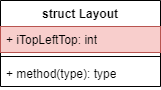

The diagram above was exported from draw.io. Its source (the exported page's mxGraphModel, read from the mxfile embedded in the PNG):
<mxGraphModel dx="177" dy="401" grid="1" gridSize="10" guides="1" tooltips="1" connect="1" arrows="1" fold="1" page="0" pageScale="1.5" pageWidth="826" pageHeight="1169" background="none" math="0" shadow="0">
  <root>
    <mxCell id="0" />
    <mxCell id="1" parent="0" />
    <mxCell id="3X55MfDizhgxICunvHnc-90" value="struct Layout" style="swimlane;fontStyle=1;align=center;verticalAlign=top;childLayout=stackLayout;horizontal=1;startSize=26;horizontalStack=0;resizeParent=1;resizeParentMax=0;resizeLast=0;collapsible=1;marginBottom=0;whiteSpace=wrap;html=1;" vertex="1" parent="1">
      <mxGeometry x="550" y="230" width="160" height="86" as="geometry">
        <mxRectangle x="550" y="230" width="120" height="30" as="alternateBounds" />
      </mxGeometry>
    </mxCell>
    <mxCell id="3X55MfDizhgxICunvHnc-91" value="+ iTopLeftTop: int" style="text;strokeColor=#b85450;fillColor=#f8cecc;align=left;verticalAlign=top;spacingLeft=4;spacingRight=4;overflow=hidden;rotatable=0;points=[[0,0.5],[1,0.5]];portConstraint=eastwest;whiteSpace=wrap;html=1;" vertex="1" parent="3X55MfDizhgxICunvHnc-90">
      <mxGeometry y="26" width="160" height="26" as="geometry" />
    </mxCell>
    <mxCell id="3X55MfDizhgxICunvHnc-92" value="" style="line;strokeWidth=1;fillColor=none;align=left;verticalAlign=middle;spacingTop=-1;spacingLeft=3;spacingRight=3;rotatable=0;labelPosition=right;points=[];portConstraint=eastwest;strokeColor=inherit;" vertex="1" parent="3X55MfDizhgxICunvHnc-90">
      <mxGeometry y="52" width="160" height="8" as="geometry" />
    </mxCell>
    <mxCell id="3X55MfDizhgxICunvHnc-93" value="+ method(type): type" style="text;strokeColor=none;fillColor=none;align=left;verticalAlign=top;spacingLeft=4;spacingRight=4;overflow=hidden;rotatable=0;points=[[0,0.5],[1,0.5]];portConstraint=eastwest;whiteSpace=wrap;html=1;" vertex="1" parent="3X55MfDizhgxICunvHnc-90">
      <mxGeometry y="60" width="160" height="26" as="geometry" />
    </mxCell>
  </root>
</mxGraphModel>